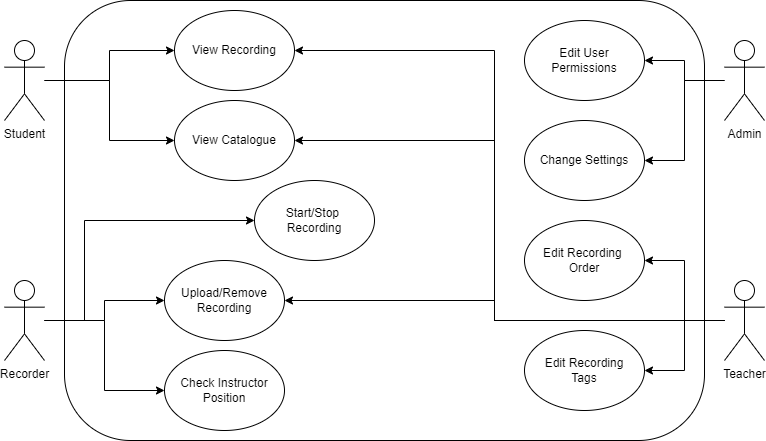

The diagram above was exported from draw.io. Its source (the exported page's mxGraphModel, read from the mxfile embedded in the PNG):
<mxGraphModel dx="1038" dy="556" grid="1" gridSize="10" guides="1" tooltips="1" connect="1" arrows="1" fold="1" page="1" pageScale="1" pageWidth="850" pageHeight="1100" math="0" shadow="0">
  <root>
    <mxCell id="0" />
    <mxCell id="1" parent="0" />
    <mxCell id="JxzMaS-VnNzjGcIo4-Km-10" value="" style="rounded=1;whiteSpace=wrap;html=1;fillColor=none;" vertex="1" parent="1">
      <mxGeometry x="100" y="80" width="640" height="440" as="geometry" />
    </mxCell>
    <mxCell id="JxzMaS-VnNzjGcIo4-Km-14" style="edgeStyle=orthogonalEdgeStyle;rounded=0;orthogonalLoop=1;jettySize=auto;html=1;entryX=0;entryY=0.5;entryDx=0;entryDy=0;" edge="1" parent="1" source="JxzMaS-VnNzjGcIo4-Km-1" target="JxzMaS-VnNzjGcIo4-Km-13">
      <mxGeometry relative="1" as="geometry" />
    </mxCell>
    <mxCell id="JxzMaS-VnNzjGcIo4-Km-15" style="edgeStyle=orthogonalEdgeStyle;rounded=0;orthogonalLoop=1;jettySize=auto;html=1;entryX=0;entryY=0.5;entryDx=0;entryDy=0;" edge="1" parent="1" source="JxzMaS-VnNzjGcIo4-Km-1" target="JxzMaS-VnNzjGcIo4-Km-12">
      <mxGeometry relative="1" as="geometry" />
    </mxCell>
    <mxCell id="JxzMaS-VnNzjGcIo4-Km-1" value="Student" style="shape=umlActor;verticalLabelPosition=bottom;verticalAlign=top;html=1;outlineConnect=0;" vertex="1" parent="1">
      <mxGeometry x="40" y="120" width="40" height="80" as="geometry" />
    </mxCell>
    <mxCell id="JxzMaS-VnNzjGcIo4-Km-16" style="edgeStyle=orthogonalEdgeStyle;rounded=0;orthogonalLoop=1;jettySize=auto;html=1;entryX=1;entryY=0.5;entryDx=0;entryDy=0;" edge="1" parent="1" source="JxzMaS-VnNzjGcIo4-Km-2" target="JxzMaS-VnNzjGcIo4-Km-13">
      <mxGeometry relative="1" as="geometry">
        <Array as="points">
          <mxPoint x="530" y="400" />
          <mxPoint x="530" y="130" />
        </Array>
      </mxGeometry>
    </mxCell>
    <mxCell id="JxzMaS-VnNzjGcIo4-Km-17" style="edgeStyle=orthogonalEdgeStyle;rounded=0;orthogonalLoop=1;jettySize=auto;html=1;entryX=1;entryY=0.5;entryDx=0;entryDy=0;" edge="1" parent="1" source="JxzMaS-VnNzjGcIo4-Km-2" target="JxzMaS-VnNzjGcIo4-Km-12">
      <mxGeometry relative="1" as="geometry">
        <Array as="points">
          <mxPoint x="530" y="400" />
          <mxPoint x="530" y="220" />
        </Array>
      </mxGeometry>
    </mxCell>
    <mxCell id="JxzMaS-VnNzjGcIo4-Km-22" style="edgeStyle=orthogonalEdgeStyle;rounded=0;orthogonalLoop=1;jettySize=auto;html=1;" edge="1" parent="1" source="JxzMaS-VnNzjGcIo4-Km-2" target="JxzMaS-VnNzjGcIo4-Km-18">
      <mxGeometry relative="1" as="geometry">
        <Array as="points">
          <mxPoint x="530" y="400" />
          <mxPoint x="530" y="380" />
        </Array>
      </mxGeometry>
    </mxCell>
    <mxCell id="JxzMaS-VnNzjGcIo4-Km-25" style="edgeStyle=orthogonalEdgeStyle;rounded=0;orthogonalLoop=1;jettySize=auto;html=1;" edge="1" parent="1" source="JxzMaS-VnNzjGcIo4-Km-2" target="JxzMaS-VnNzjGcIo4-Km-24">
      <mxGeometry relative="1" as="geometry" />
    </mxCell>
    <mxCell id="JxzMaS-VnNzjGcIo4-Km-27" style="edgeStyle=orthogonalEdgeStyle;rounded=0;orthogonalLoop=1;jettySize=auto;html=1;" edge="1" parent="1" source="JxzMaS-VnNzjGcIo4-Km-2" target="JxzMaS-VnNzjGcIo4-Km-26">
      <mxGeometry relative="1" as="geometry" />
    </mxCell>
    <mxCell id="JxzMaS-VnNzjGcIo4-Km-2" value="Teacher" style="shape=umlActor;verticalLabelPosition=bottom;verticalAlign=top;html=1;outlineConnect=0;" vertex="1" parent="1">
      <mxGeometry x="760" y="360" width="40" height="80" as="geometry" />
    </mxCell>
    <mxCell id="JxzMaS-VnNzjGcIo4-Km-20" style="edgeStyle=orthogonalEdgeStyle;rounded=0;orthogonalLoop=1;jettySize=auto;html=1;" edge="1" parent="1" source="JxzMaS-VnNzjGcIo4-Km-5" target="JxzMaS-VnNzjGcIo4-Km-18">
      <mxGeometry relative="1" as="geometry" />
    </mxCell>
    <mxCell id="JxzMaS-VnNzjGcIo4-Km-21" style="edgeStyle=orthogonalEdgeStyle;rounded=0;orthogonalLoop=1;jettySize=auto;html=1;" edge="1" parent="1" source="JxzMaS-VnNzjGcIo4-Km-5" target="JxzMaS-VnNzjGcIo4-Km-19">
      <mxGeometry relative="1" as="geometry" />
    </mxCell>
    <mxCell id="JxzMaS-VnNzjGcIo4-Km-34" style="edgeStyle=orthogonalEdgeStyle;rounded=0;orthogonalLoop=1;jettySize=auto;html=1;entryX=0;entryY=0.5;entryDx=0;entryDy=0;" edge="1" parent="1" source="JxzMaS-VnNzjGcIo4-Km-5" target="JxzMaS-VnNzjGcIo4-Km-33">
      <mxGeometry relative="1" as="geometry">
        <Array as="points">
          <mxPoint x="120" y="400" />
          <mxPoint x="120" y="300" />
        </Array>
      </mxGeometry>
    </mxCell>
    <mxCell id="JxzMaS-VnNzjGcIo4-Km-5" value="Recorder" style="shape=umlActor;verticalLabelPosition=bottom;verticalAlign=top;html=1;outlineConnect=0;" vertex="1" parent="1">
      <mxGeometry x="40" y="360" width="40" height="80" as="geometry" />
    </mxCell>
    <mxCell id="JxzMaS-VnNzjGcIo4-Km-31" style="edgeStyle=orthogonalEdgeStyle;rounded=0;orthogonalLoop=1;jettySize=auto;html=1;" edge="1" parent="1" source="JxzMaS-VnNzjGcIo4-Km-8" target="JxzMaS-VnNzjGcIo4-Km-29">
      <mxGeometry relative="1" as="geometry" />
    </mxCell>
    <mxCell id="JxzMaS-VnNzjGcIo4-Km-32" style="edgeStyle=orthogonalEdgeStyle;rounded=0;orthogonalLoop=1;jettySize=auto;html=1;" edge="1" parent="1" source="JxzMaS-VnNzjGcIo4-Km-8" target="JxzMaS-VnNzjGcIo4-Km-30">
      <mxGeometry relative="1" as="geometry" />
    </mxCell>
    <mxCell id="JxzMaS-VnNzjGcIo4-Km-8" value="Admin" style="shape=umlActor;verticalLabelPosition=bottom;verticalAlign=top;html=1;outlineConnect=0;" vertex="1" parent="1">
      <mxGeometry x="760" y="120" width="40" height="80" as="geometry" />
    </mxCell>
    <mxCell id="JxzMaS-VnNzjGcIo4-Km-12" value="View Catalogue" style="ellipse;whiteSpace=wrap;html=1;fillColor=none;" vertex="1" parent="1">
      <mxGeometry x="210" y="180" width="120" height="80" as="geometry" />
    </mxCell>
    <mxCell id="JxzMaS-VnNzjGcIo4-Km-13" value="View Recording" style="ellipse;whiteSpace=wrap;html=1;fillColor=none;" vertex="1" parent="1">
      <mxGeometry x="210" y="90" width="120" height="80" as="geometry" />
    </mxCell>
    <mxCell id="JxzMaS-VnNzjGcIo4-Km-18" value="Upload/Remove Recording" style="ellipse;whiteSpace=wrap;html=1;fillColor=none;" vertex="1" parent="1">
      <mxGeometry x="200" y="340" width="120" height="80" as="geometry" />
    </mxCell>
    <mxCell id="JxzMaS-VnNzjGcIo4-Km-19" value="Check Instructor&lt;br&gt;Position" style="ellipse;whiteSpace=wrap;html=1;fillColor=none;" vertex="1" parent="1">
      <mxGeometry x="200" y="430" width="120" height="80" as="geometry" />
    </mxCell>
    <mxCell id="JxzMaS-VnNzjGcIo4-Km-24" value="Edit Recording&lt;br&gt;Tags" style="ellipse;whiteSpace=wrap;html=1;fillColor=none;" vertex="1" parent="1">
      <mxGeometry x="560" y="410" width="120" height="80" as="geometry" />
    </mxCell>
    <mxCell id="JxzMaS-VnNzjGcIo4-Km-26" value="Edit Recording &lt;br&gt;Order" style="ellipse;whiteSpace=wrap;html=1;fillColor=none;" vertex="1" parent="1">
      <mxGeometry x="560" y="300" width="120" height="80" as="geometry" />
    </mxCell>
    <mxCell id="JxzMaS-VnNzjGcIo4-Km-29" value="Edit User Permissions" style="ellipse;whiteSpace=wrap;html=1;fillColor=none;" vertex="1" parent="1">
      <mxGeometry x="560" y="100" width="120" height="80" as="geometry" />
    </mxCell>
    <mxCell id="JxzMaS-VnNzjGcIo4-Km-30" value="Change Settings" style="ellipse;whiteSpace=wrap;html=1;fillColor=none;" vertex="1" parent="1">
      <mxGeometry x="560" y="200" width="120" height="80" as="geometry" />
    </mxCell>
    <mxCell id="JxzMaS-VnNzjGcIo4-Km-33" value="Start/Stop &lt;br&gt;Recording" style="ellipse;whiteSpace=wrap;html=1;fillColor=none;" vertex="1" parent="1">
      <mxGeometry x="290" y="260" width="120" height="80" as="geometry" />
    </mxCell>
  </root>
</mxGraphModel>